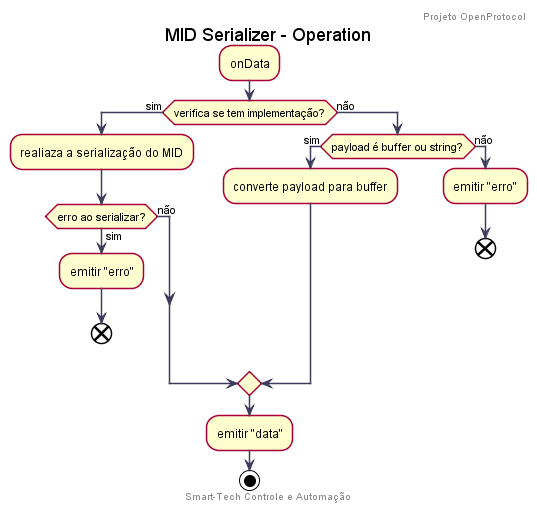

The diagram above was rendered by PlantUML. Its source (embedded in the PNG):
@startuml MID_Serializer_Operation

skinparam shadowing false
skinparam ArrowColor #3d3c5b

skinparam sequence {	
	LifeLineBorderColor #3d3c5b
	LifeLineBackgroundColor #ffffff
	ParticipantBorderColor #8bc541
	ParticipantBackgroundColor #ffffff
}

title MID Serializer - Operation
header Projeto OpenProtocol

:onData;

if (verifica se tem implementação?) then (sim)
    :realiaza a serialização do MID;
    
    if (erro ao serializar?) then (sim)
        :emitir "erro";
        end
    else (não)
    endif

else (não)   

    if (payload é buffer ou string?) then (sim)
        :converte payload para buffer;
    else (não)
        :emitir "erro";
        end
    endif

endif

:emitir "data";
stop

center footer Smart-Tech Controle e Automação
@enduml